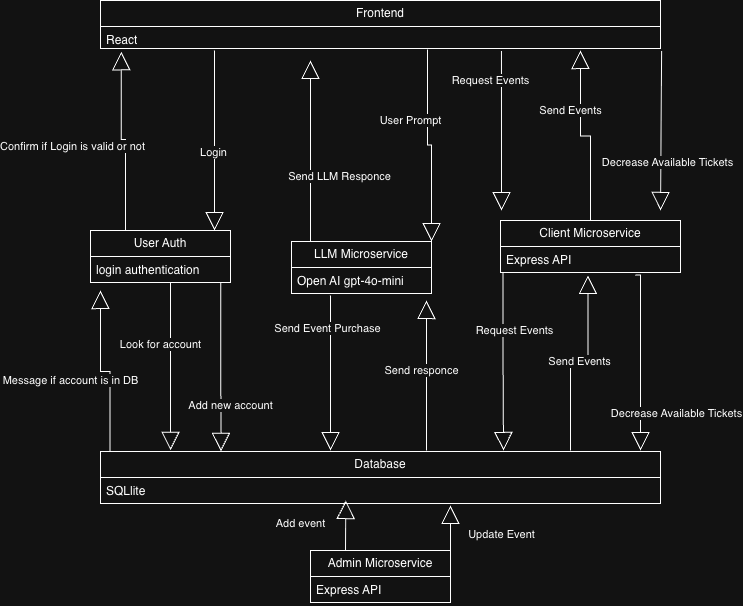

The diagram above was exported from draw.io. Its source (the exported page's mxGraphModel, read from the mxfile embedded in the PNG):
<mxGraphModel dx="1993" dy="922" grid="1" gridSize="10" guides="1" tooltips="1" connect="1" arrows="1" fold="1" page="1" pageScale="1" pageWidth="850" pageHeight="1100" math="0" shadow="0">
  <root>
    <mxCell id="0" />
    <mxCell id="1" parent="0" />
    <mxCell id="bOKnKYzE1Gm5eQWApc9Y-1" parent="1" style="swimlane;fontStyle=0;childLayout=stackLayout;horizontal=1;startSize=26;fillColor=none;horizontalStack=0;resizeParent=1;resizeParentMax=0;resizeLast=0;collapsible=1;marginBottom=0;whiteSpace=wrap;html=1;" value="Frontend" vertex="1">
      <mxGeometry height="48" width="560" x="120" y="170" as="geometry" />
    </mxCell>
    <mxCell id="bOKnKYzE1Gm5eQWApc9Y-2" parent="bOKnKYzE1Gm5eQWApc9Y-1" style="text;strokeColor=none;fillColor=none;align=left;verticalAlign=top;spacingLeft=4;spacingRight=4;overflow=hidden;rotatable=0;points=[[0,0.5],[1,0.5]];portConstraint=eastwest;whiteSpace=wrap;html=1;" value="React" vertex="1">
      <mxGeometry height="22" width="560" y="26" as="geometry" />
    </mxCell>
    <mxCell id="bOKnKYzE1Gm5eQWApc9Y-3" parent="1" style="swimlane;fontStyle=0;childLayout=stackLayout;horizontal=1;startSize=26;fillColor=none;horizontalStack=0;resizeParent=1;resizeParentMax=0;resizeLast=0;collapsible=1;marginBottom=0;whiteSpace=wrap;html=1;" value="Database" vertex="1">
      <mxGeometry height="52" width="560" x="120" y="621" as="geometry" />
    </mxCell>
    <mxCell id="bOKnKYzE1Gm5eQWApc9Y-4" parent="bOKnKYzE1Gm5eQWApc9Y-3" style="text;strokeColor=none;fillColor=none;align=left;verticalAlign=top;spacingLeft=4;spacingRight=4;overflow=hidden;rotatable=0;points=[[0,0.5],[1,0.5]];portConstraint=eastwest;whiteSpace=wrap;html=1;" value="SQLlite&lt;div&gt;&lt;br&gt;&lt;/div&gt;" vertex="1">
      <mxGeometry height="26" width="560" y="26" as="geometry" />
    </mxCell>
    <mxCell id="bOKnKYzE1Gm5eQWApc9Y-5" parent="1" style="swimlane;fontStyle=0;childLayout=stackLayout;horizontal=1;startSize=26;fillColor=none;horizontalStack=0;resizeParent=1;resizeParentMax=0;resizeLast=0;collapsible=1;marginBottom=0;whiteSpace=wrap;html=1;" value="Admin Microservice" vertex="1">
      <mxGeometry height="52" width="140" x="330" y="720" as="geometry" />
    </mxCell>
    <mxCell id="bOKnKYzE1Gm5eQWApc9Y-6" parent="bOKnKYzE1Gm5eQWApc9Y-5" style="text;strokeColor=none;fillColor=none;align=left;verticalAlign=top;spacingLeft=4;spacingRight=4;overflow=hidden;rotatable=0;points=[[0,0.5],[1,0.5]];portConstraint=eastwest;whiteSpace=wrap;html=1;" value="&lt;div&gt;Express API&lt;/div&gt;" vertex="1">
      <mxGeometry height="26" width="140" y="26" as="geometry" />
    </mxCell>
    <mxCell id="bOKnKYzE1Gm5eQWApc9Y-7" parent="1" style="swimlane;fontStyle=0;childLayout=stackLayout;horizontal=1;startSize=26;fillColor=none;horizontalStack=0;resizeParent=1;resizeParentMax=0;resizeLast=0;collapsible=1;marginBottom=0;whiteSpace=wrap;html=1;" value="Client Microservice" vertex="1">
      <mxGeometry height="52" width="180" x="520" y="390" as="geometry" />
    </mxCell>
    <mxCell id="bOKnKYzE1Gm5eQWApc9Y-8" parent="bOKnKYzE1Gm5eQWApc9Y-7" style="text;strokeColor=none;fillColor=none;align=left;verticalAlign=top;spacingLeft=4;spacingRight=4;overflow=hidden;rotatable=0;points=[[0,0.5],[1,0.5]];portConstraint=eastwest;whiteSpace=wrap;html=1;" value="&lt;div&gt;Express API&lt;/div&gt;" vertex="1">
      <mxGeometry height="26" width="180" y="26" as="geometry" />
    </mxCell>
    <mxCell id="bOKnKYzE1Gm5eQWApc9Y-9" edge="1" parent="1" source="bOKnKYzE1Gm5eQWApc9Y-2" style="endArrow=block;endSize=16;endFill=0;html=1;rounded=0;exitX=0.716;exitY=1.115;exitDx=0;exitDy=0;exitPerimeter=0;" value="Request Events">
      <mxGeometry relative="1" width="160" x="-0.6304" y="-11" as="geometry">
        <mxPoint y="1" as="offset" />
        <mxPoint x="491.02" y="345.00199999999995" as="sourcePoint" />
        <mxPoint x="521" y="380" as="targetPoint" />
      </mxGeometry>
    </mxCell>
    <mxCell id="bOKnKYzE1Gm5eQWApc9Y-10" edge="1" parent="1" source="bOKnKYzE1Gm5eQWApc9Y-2" style="endArrow=block;endSize=16;endFill=0;html=1;rounded=0;exitX=1.002;exitY=1.115;exitDx=0;exitDy=0;exitPerimeter=0;" value="Decrease Available Tickets">
      <mxGeometry relative="1" width="160" x="0.4047" y="7" as="geometry">
        <mxPoint as="offset" />
        <mxPoint x="660" y="270" as="sourcePoint" />
        <mxPoint x="680" y="380" as="targetPoint" />
      </mxGeometry>
    </mxCell>
    <mxCell id="bOKnKYzE1Gm5eQWApc9Y-11" edge="1" parent="1" source="bOKnKYzE1Gm5eQWApc9Y-8" style="endArrow=block;endSize=16;endFill=0;html=1;rounded=0;exitX=0.014;exitY=1;exitDx=0;exitDy=0;exitPerimeter=0;edgeStyle=orthogonalEdgeStyle;" value="Request Events">
      <mxGeometry relative="1" width="160" x="-0.3545" y="11" as="geometry">
        <mxPoint as="offset" />
        <mxPoint x="515.98" y="533" as="sourcePoint" />
        <mxPoint x="523" y="620" as="targetPoint" />
      </mxGeometry>
    </mxCell>
    <mxCell id="bOKnKYzE1Gm5eQWApc9Y-12" edge="1" parent="1" source="bOKnKYzE1Gm5eQWApc9Y-8" style="endArrow=block;endSize=16;endFill=0;html=1;rounded=0;exitX=0.748;exitY=1.097;exitDx=0;exitDy=0;exitPerimeter=0;edgeStyle=orthogonalEdgeStyle;" value="Decrease Available Tickets">
      <mxGeometry relative="1" width="160" x="0.6054" y="36" as="geometry">
        <mxPoint as="offset" />
        <Array as="points">
          <mxPoint x="660" y="445" />
        </Array>
        <mxPoint x="585.98" y="561" as="sourcePoint" />
        <mxPoint x="660" y="620" as="targetPoint" />
      </mxGeometry>
    </mxCell>
    <mxCell id="bOKnKYzE1Gm5eQWApc9Y-13" edge="1" parent="1" style="endArrow=block;endSize=16;endFill=0;html=1;rounded=0;entryX=0.486;entryY=1.115;entryDx=0;entryDy=0;entryPerimeter=0;edgeStyle=orthogonalEdgeStyle;" target="bOKnKYzE1Gm5eQWApc9Y-8" value="Send Events">
      <mxGeometry relative="1" width="160" x="0.0275" as="geometry">
        <mxPoint as="offset" />
        <Array as="points">
          <mxPoint x="590" y="531" />
          <mxPoint x="607" y="531" />
        </Array>
        <mxPoint x="590" y="620" as="sourcePoint" />
        <mxPoint x="555.98" y="649" as="targetPoint" />
      </mxGeometry>
    </mxCell>
    <mxCell id="bOKnKYzE1Gm5eQWApc9Y-14" edge="1" parent="1" source="bOKnKYzE1Gm5eQWApc9Y-7" style="endArrow=block;endSize=16;endFill=0;html=1;rounded=0;exitX=0.5;exitY=0;exitDx=0;exitDy=0;edgeStyle=orthogonalEdgeStyle;" value="Send Events">
      <mxGeometry relative="1" width="160" x="0.3335" y="10" as="geometry">
        <mxPoint as="offset" />
        <mxPoint x="566.48" y="481" as="sourcePoint" />
        <mxPoint x="600" y="220" as="targetPoint" />
      </mxGeometry>
    </mxCell>
    <mxCell id="bOKnKYzE1Gm5eQWApc9Y-15" edge="1" parent="1" source="bOKnKYzE1Gm5eQWApc9Y-5" style="endArrow=block;endSize=16;endFill=0;html=1;rounded=0;exitX=0.25;exitY=0;exitDx=0;exitDy=0;entryX=0.438;entryY=0.885;entryDx=0;entryDy=0;entryPerimeter=0;" target="bOKnKYzE1Gm5eQWApc9Y-4" value="Add event&lt;div&gt;&lt;br&gt;&lt;/div&gt;">
      <mxGeometry relative="1" width="160" x="-0.1837" y="45" as="geometry">
        <mxPoint as="offset" />
        <mxPoint x="251" y="671" as="sourcePoint" />
        <mxPoint x="435" y="680" as="targetPoint" />
      </mxGeometry>
    </mxCell>
    <mxCell id="bOKnKYzE1Gm5eQWApc9Y-16" edge="1" parent="1" source="bOKnKYzE1Gm5eQWApc9Y-5" style="endArrow=block;endSize=16;endFill=0;html=1;rounded=0;exitX=1;exitY=0;exitDx=0;exitDy=0;" value="&lt;div&gt;Update Event&lt;/div&gt;">
      <mxGeometry relative="1" width="160" x="-0.3282" y="-51" as="geometry">
        <mxPoint as="offset" />
        <mxPoint x="306.98" y="533" as="sourcePoint" />
        <mxPoint x="470" y="675" as="targetPoint" />
      </mxGeometry>
    </mxCell>
    <mxCell id="bOKnKYzE1Gm5eQWApc9Y-18" parent="1" style="swimlane;fontStyle=0;childLayout=stackLayout;horizontal=1;startSize=26;fillColor=none;horizontalStack=0;resizeParent=1;resizeParentMax=0;resizeLast=0;collapsible=1;marginBottom=0;whiteSpace=wrap;html=1;" value="LLM Microservice" vertex="1">
      <mxGeometry height="52" width="140" x="310.98" y="411" as="geometry" />
    </mxCell>
    <mxCell id="bOKnKYzE1Gm5eQWApc9Y-19" parent="bOKnKYzE1Gm5eQWApc9Y-18" style="text;strokeColor=none;fillColor=none;align=left;verticalAlign=top;spacingLeft=4;spacingRight=4;overflow=hidden;rotatable=0;points=[[0,0.5],[1,0.5]];portConstraint=eastwest;whiteSpace=wrap;html=1;" value="&lt;div&gt;Open AI gpt-4o-mini&lt;/div&gt;" vertex="1">
      <mxGeometry height="26" width="140" y="26" as="geometry" />
    </mxCell>
    <mxCell id="bOKnKYzE1Gm5eQWApc9Y-20" edge="1" parent="1" style="endArrow=block;endSize=16;endFill=0;html=1;rounded=0;exitX=0.5;exitY=0;exitDx=0;exitDy=0;edgeStyle=orthogonalEdgeStyle;" value="Send LLM Responce">
      <mxGeometry relative="1" width="160" x="-0.1534" y="-29" as="geometry">
        <mxPoint as="offset" />
        <mxPoint x="310.98" y="411" as="sourcePoint" />
        <mxPoint x="330" y="230" as="targetPoint" />
      </mxGeometry>
    </mxCell>
    <mxCell id="bOKnKYzE1Gm5eQWApc9Y-21" edge="1" parent="1" source="bOKnKYzE1Gm5eQWApc9Y-2" style="endArrow=block;endSize=16;endFill=0;html=1;rounded=0;exitX=0.584;exitY=1.045;exitDx=0;exitDy=0;exitPerimeter=0;edgeStyle=orthogonalEdgeStyle;entryX=1;entryY=0;entryDx=0;entryDy=0;" target="bOKnKYzE1Gm5eQWApc9Y-18" value="User Prompt">
      <mxGeometry relative="1" width="160" x="-0.2755" y="-17" as="geometry">
        <mxPoint as="offset" />
        <mxPoint x="520.98" y="343" as="sourcePoint" />
        <mxPoint x="451" y="400" as="targetPoint" />
      </mxGeometry>
    </mxCell>
    <mxCell id="bOKnKYzE1Gm5eQWApc9Y-22" edge="1" parent="1" style="endArrow=block;endSize=16;endFill=0;html=1;rounded=0;exitX=0.786;exitY=1.077;exitDx=0;exitDy=0;exitPerimeter=0;edgeStyle=orthogonalEdgeStyle;" value="Send Event Purchase">
      <mxGeometry relative="1" width="160" x="-0.5587" y="-3" as="geometry">
        <mxPoint as="offset" />
        <mxPoint x="350" y="465" as="sourcePoint" />
        <mxPoint x="350" y="620" as="targetPoint" />
      </mxGeometry>
    </mxCell>
    <mxCell id="bOKnKYzE1Gm5eQWApc9Y-23" edge="1" parent="1" source="bOKnKYzE1Gm5eQWApc9Y-3" style="endArrow=block;endSize=16;endFill=0;html=1;rounded=0;exitX=0.582;exitY=-0.019;exitDx=0;exitDy=0;exitPerimeter=0;edgeStyle=orthogonalEdgeStyle;" value="Send responce">
      <mxGeometry relative="1" width="160" x="0.079" y="5" as="geometry">
        <mxPoint as="offset" />
        <mxPoint x="390" y="622" as="sourcePoint" />
        <mxPoint x="446" y="470" as="targetPoint" />
      </mxGeometry>
    </mxCell>
    <mxCell id="REJzrKvysFgjApH2nN7j-5" parent="1" style="swimlane;fontStyle=0;childLayout=stackLayout;horizontal=1;startSize=26;fillColor=none;horizontalStack=0;resizeParent=1;resizeParentMax=0;resizeLast=0;collapsible=1;marginBottom=0;whiteSpace=wrap;html=1;" value="User Auth" vertex="1">
      <mxGeometry height="52" width="140" x="110.00000000000003" y="400" as="geometry" />
    </mxCell>
    <mxCell id="REJzrKvysFgjApH2nN7j-6" parent="REJzrKvysFgjApH2nN7j-5" style="text;strokeColor=none;fillColor=none;align=left;verticalAlign=top;spacingLeft=4;spacingRight=4;overflow=hidden;rotatable=0;points=[[0,0.5],[1,0.5]];portConstraint=eastwest;whiteSpace=wrap;html=1;" value="&lt;div&gt;login authentication&amp;nbsp;&lt;/div&gt;" vertex="1">
      <mxGeometry height="26" width="140" y="26" as="geometry" />
    </mxCell>
    <mxCell id="REJzrKvysFgjApH2nN7j-7" edge="1" parent="1" source="REJzrKvysFgjApH2nN7j-5" style="endArrow=block;endSize=16;endFill=0;html=1;rounded=0;exitX=0.25;exitY=0;exitDx=0;exitDy=0;entryX=0.037;entryY=1.148;entryDx=0;entryDy=0;entryPerimeter=0;edgeStyle=orthogonalEdgeStyle;elbow=vertical;" target="bOKnKYzE1Gm5eQWApc9Y-2" value="Confirm if Login is valid or not">
      <mxGeometry relative="1" width="160" x="-0.0853" y="53" as="geometry">
        <mxPoint as="offset" />
        <Array as="points">
          <mxPoint x="145" y="309" />
          <mxPoint x="141" y="309" />
        </Array>
        <mxPoint x="119.98000000000002" y="400" as="sourcePoint" />
        <mxPoint x="150" y="222" as="targetPoint" />
      </mxGeometry>
    </mxCell>
    <mxCell id="REJzrKvysFgjApH2nN7j-8" edge="1" parent="1" style="endArrow=block;endSize=16;endFill=0;html=1;rounded=0;edgeStyle=orthogonalEdgeStyle;" value="Login">
      <mxGeometry relative="1" width="160" x="0.1306" y="-1" as="geometry">
        <mxPoint as="offset" />
        <mxPoint x="234" y="220" as="sourcePoint" />
        <mxPoint x="234" y="400" as="targetPoint" />
      </mxGeometry>
    </mxCell>
    <mxCell id="REJzrKvysFgjApH2nN7j-10" edge="1" parent="1" style="endArrow=block;endSize=16;endFill=0;html=1;rounded=0;exitX=0.584;exitY=1.045;exitDx=0;exitDy=0;exitPerimeter=0;edgeStyle=orthogonalEdgeStyle;entryX=0.215;entryY=-0.002;entryDx=0;entryDy=0;entryPerimeter=0;" target="bOKnKYzE1Gm5eQWApc9Y-3" value="Add new account">
      <mxGeometry relative="1" width="160" x="0.4937" y="10" as="geometry">
        <mxPoint as="offset" />
        <Array as="points">
          <mxPoint x="240" y="452" />
        </Array>
        <mxPoint x="230" y="452" as="sourcePoint" />
        <mxPoint x="260" y="600" as="targetPoint" />
      </mxGeometry>
    </mxCell>
    <mxCell id="REJzrKvysFgjApH2nN7j-11" edge="1" parent="1" source="bOKnKYzE1Gm5eQWApc9Y-3" style="endArrow=block;endSize=16;endFill=0;html=1;rounded=0;exitX=0.017;exitY=-0.002;exitDx=0;exitDy=0;edgeStyle=orthogonalEdgeStyle;exitPerimeter=0;" value="Message if account is in DB">
      <mxGeometry relative="1" width="160" x="0.0491" y="31" as="geometry">
        <mxPoint x="1" y="9" as="offset" />
        <mxPoint x="129.98000000000002" y="632" as="sourcePoint" />
        <mxPoint x="120" y="460" as="targetPoint" />
      </mxGeometry>
    </mxCell>
    <mxCell id="REJzrKvysFgjApH2nN7j-12" edge="1" parent="1" style="endArrow=block;endSize=16;endFill=0;html=1;rounded=0;exitX=0.584;exitY=1.045;exitDx=0;exitDy=0;exitPerimeter=0;edgeStyle=orthogonalEdgeStyle;entryX=0.125;entryY=-0.022;entryDx=0;entryDy=0;entryPerimeter=0;" target="bOKnKYzE1Gm5eQWApc9Y-3" value="Look for account">
      <mxGeometry relative="1" width="160" x="-0.2658" y="-10" as="geometry">
        <mxPoint as="offset" />
        <mxPoint x="190" y="452" as="sourcePoint" />
        <mxPoint x="190" y="610" as="targetPoint" />
      </mxGeometry>
    </mxCell>
  </root>
</mxGraphModel>